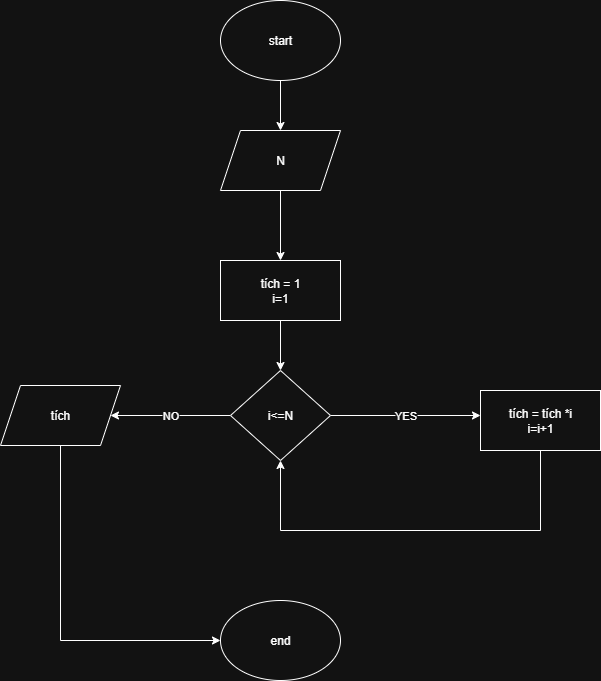

The diagram above was exported from draw.io. Its source (the exported page's mxGraphModel, read from the mxfile embedded in the PNG):
<mxGraphModel dx="1042" dy="562" grid="1" gridSize="10" guides="1" tooltips="1" connect="1" arrows="1" fold="1" page="1" pageScale="1" pageWidth="850" pageHeight="1100" math="0" shadow="0">
  <root>
    <mxCell id="0" />
    <mxCell id="1" parent="0" />
    <mxCell id="6SCNH6-a3vuZioNZCUQD-4" style="edgeStyle=orthogonalEdgeStyle;rounded=0;orthogonalLoop=1;jettySize=auto;html=1;exitX=0.5;exitY=1;exitDx=0;exitDy=0;" edge="1" parent="1" source="6SCNH6-a3vuZioNZCUQD-1" target="6SCNH6-a3vuZioNZCUQD-3">
      <mxGeometry relative="1" as="geometry" />
    </mxCell>
    <mxCell id="6SCNH6-a3vuZioNZCUQD-1" value="start" style="ellipse;whiteSpace=wrap;html=1;" vertex="1" parent="1">
      <mxGeometry x="270" y="50" width="120" height="80" as="geometry" />
    </mxCell>
    <mxCell id="6SCNH6-a3vuZioNZCUQD-8" style="edgeStyle=orthogonalEdgeStyle;rounded=0;orthogonalLoop=1;jettySize=auto;html=1;exitX=0.5;exitY=1;exitDx=0;exitDy=0;entryX=0.5;entryY=0;entryDx=0;entryDy=0;" edge="1" parent="1" source="6SCNH6-a3vuZioNZCUQD-3" target="6SCNH6-a3vuZioNZCUQD-7">
      <mxGeometry relative="1" as="geometry" />
    </mxCell>
    <mxCell id="6SCNH6-a3vuZioNZCUQD-3" value="N" style="shape=parallelogram;perimeter=parallelogramPerimeter;whiteSpace=wrap;html=1;fixedSize=1;" vertex="1" parent="1">
      <mxGeometry x="270" y="180" width="120" height="60" as="geometry" />
    </mxCell>
    <mxCell id="6SCNH6-a3vuZioNZCUQD-10" style="edgeStyle=orthogonalEdgeStyle;rounded=0;orthogonalLoop=1;jettySize=auto;html=1;exitX=0.5;exitY=1;exitDx=0;exitDy=0;entryX=0.5;entryY=0;entryDx=0;entryDy=0;" edge="1" parent="1" source="6SCNH6-a3vuZioNZCUQD-7" target="6SCNH6-a3vuZioNZCUQD-9">
      <mxGeometry relative="1" as="geometry" />
    </mxCell>
    <mxCell id="6SCNH6-a3vuZioNZCUQD-7" value="tích = 1&lt;div&gt;i=1&lt;/div&gt;" style="rounded=0;whiteSpace=wrap;html=1;" vertex="1" parent="1">
      <mxGeometry x="270" y="310" width="120" height="60" as="geometry" />
    </mxCell>
    <mxCell id="6SCNH6-a3vuZioNZCUQD-12" value="NO" style="edgeStyle=orthogonalEdgeStyle;rounded=0;orthogonalLoop=1;jettySize=auto;html=1;exitX=0;exitY=0.5;exitDx=0;exitDy=0;" edge="1" parent="1" source="6SCNH6-a3vuZioNZCUQD-9" target="6SCNH6-a3vuZioNZCUQD-11">
      <mxGeometry relative="1" as="geometry" />
    </mxCell>
    <mxCell id="6SCNH6-a3vuZioNZCUQD-14" value="YES" style="edgeStyle=orthogonalEdgeStyle;rounded=0;orthogonalLoop=1;jettySize=auto;html=1;exitX=1;exitY=0.5;exitDx=0;exitDy=0;entryX=0;entryY=0.5;entryDx=0;entryDy=0;" edge="1" parent="1" source="6SCNH6-a3vuZioNZCUQD-9">
      <mxGeometry relative="1" as="geometry">
        <mxPoint x="530" y="465" as="targetPoint" />
      </mxGeometry>
    </mxCell>
    <mxCell id="6SCNH6-a3vuZioNZCUQD-9" value="i&amp;lt;=N" style="rhombus;whiteSpace=wrap;html=1;" vertex="1" parent="1">
      <mxGeometry x="280" y="420" width="100" height="90" as="geometry" />
    </mxCell>
    <mxCell id="6SCNH6-a3vuZioNZCUQD-18" style="edgeStyle=orthogonalEdgeStyle;rounded=0;orthogonalLoop=1;jettySize=auto;html=1;exitX=0.5;exitY=1;exitDx=0;exitDy=0;entryX=0;entryY=0.5;entryDx=0;entryDy=0;" edge="1" parent="1" source="6SCNH6-a3vuZioNZCUQD-11" target="6SCNH6-a3vuZioNZCUQD-17">
      <mxGeometry relative="1" as="geometry" />
    </mxCell>
    <mxCell id="6SCNH6-a3vuZioNZCUQD-11" value="tích" style="shape=parallelogram;perimeter=parallelogramPerimeter;whiteSpace=wrap;html=1;fixedSize=1;" vertex="1" parent="1">
      <mxGeometry x="50" y="435" width="120" height="60" as="geometry" />
    </mxCell>
    <mxCell id="6SCNH6-a3vuZioNZCUQD-16" style="edgeStyle=orthogonalEdgeStyle;rounded=0;orthogonalLoop=1;jettySize=auto;html=1;exitX=0.5;exitY=1;exitDx=0;exitDy=0;entryX=0.5;entryY=1;entryDx=0;entryDy=0;" edge="1" parent="1" source="6SCNH6-a3vuZioNZCUQD-15" target="6SCNH6-a3vuZioNZCUQD-9">
      <mxGeometry relative="1" as="geometry">
        <Array as="points">
          <mxPoint x="590" y="580" />
          <mxPoint x="330" y="580" />
        </Array>
      </mxGeometry>
    </mxCell>
    <mxCell id="6SCNH6-a3vuZioNZCUQD-15" value="tích = tích *i&lt;div&gt;i=i+1&lt;/div&gt;" style="rounded=0;whiteSpace=wrap;html=1;" vertex="1" parent="1">
      <mxGeometry x="530" y="440" width="120" height="60" as="geometry" />
    </mxCell>
    <mxCell id="6SCNH6-a3vuZioNZCUQD-17" value="end" style="ellipse;whiteSpace=wrap;html=1;" vertex="1" parent="1">
      <mxGeometry x="270" y="650" width="120" height="80" as="geometry" />
    </mxCell>
  </root>
</mxGraphModel>